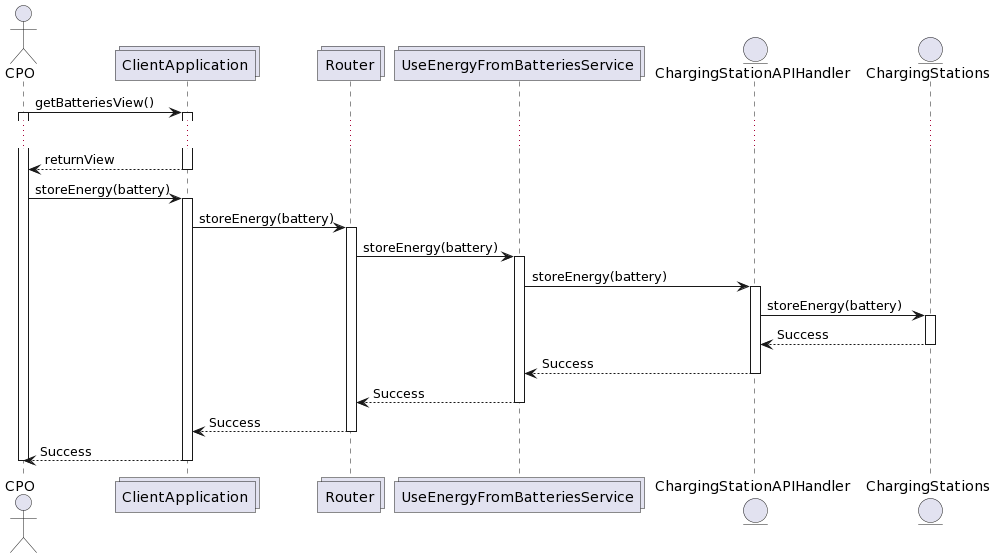

The diagram above was rendered by PlantUML. Its source (embedded in the PNG):
@startuml
actor CPO as A
collections ClientApplication as CA
collections Router as R
collections UseEnergyFromBatteriesService as Ser
entity ChargingStationAPIHandler as API
entity ChargingStations as CS


A -> CA: getBatteriesView()
activate A
activate CA
...
CA --> A: returnView
deactivate CA

A -> CA: storeEnergy(battery)
activate CA
CA -> R: storeEnergy(battery)
activate R
R -> Ser: storeEnergy(battery)

activate Ser
Ser -> API: storeEnergy(battery)
activate API
API -> CS:  storeEnergy(battery)
activate CS
CS --> API: Success
deactivate CS
API --> Ser: Success
deactivate API
Ser --> R: Success
deactivate Ser
R--> CA: Success
deactivate R
CA --> A: Success
deactivate CA
deactivate A
@enduml